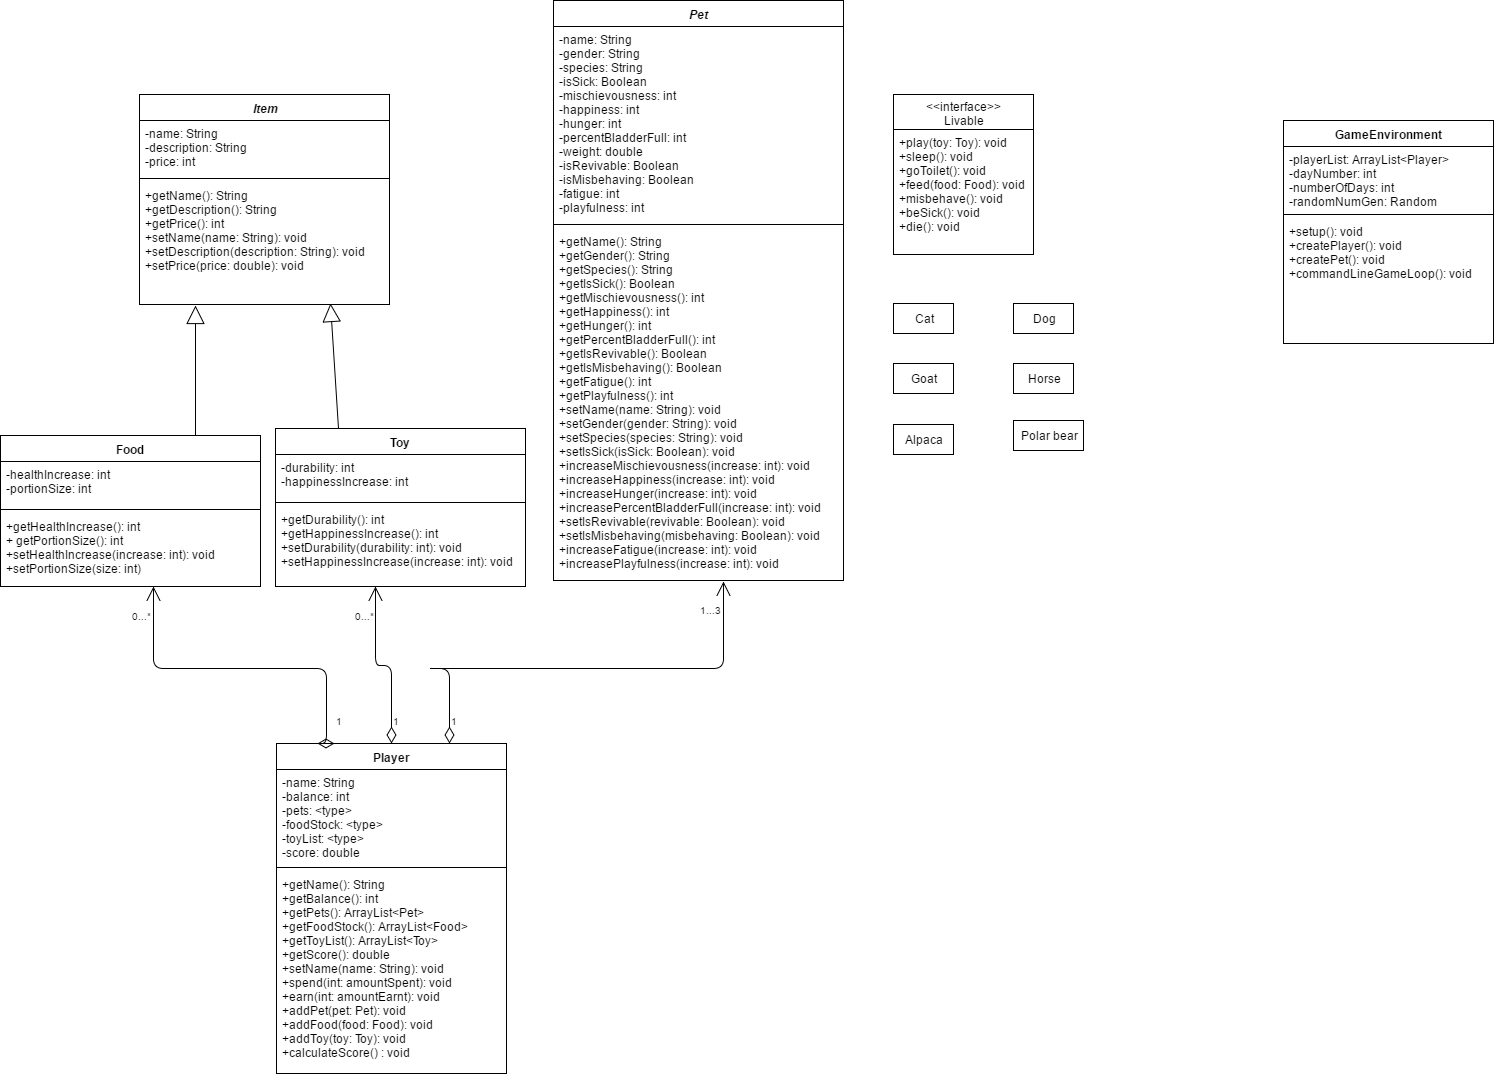

The diagram above was exported from draw.io. Its source (the exported page's mxGraphModel, read from the mxfile embedded in the PNG):
<mxGraphModel dx="1426" dy="808" grid="1" gridSize="10" guides="1" tooltips="1" connect="1" arrows="1" fold="1" page="1" pageScale="1" pageWidth="826" pageHeight="1169" background="#ffffff" math="0" shadow="0">
  <root>
    <mxCell id="0" />
    <mxCell id="1" parent="0" />
    <mxCell id="2" value="&lt;i&gt;&lt;span&gt;&amp;nbsp;I&lt;/span&gt;&lt;span&gt;tem&lt;/span&gt;&lt;/i&gt;" style="swimlane;html=1;fontStyle=1;align=center;verticalAlign=top;childLayout=stackLayout;horizontal=1;startSize=26;horizontalStack=0;resizeParent=1;resizeLast=0;collapsible=1;marginBottom=0;swimlaneFillColor=#ffffff;perimeterSpacing=0;" parent="1" vertex="1">
      <mxGeometry x="166" y="111" width="250" height="210" as="geometry" />
    </mxCell>
    <mxCell id="3" value="-name: String&#10;-description: String&#10;-price: int" style="text;strokeColor=none;fillColor=none;align=left;verticalAlign=top;spacingLeft=4;spacingRight=4;overflow=hidden;rotatable=0;points=[[0,0.5],[1,0.5]];portConstraint=eastwest;" parent="2" vertex="1">
      <mxGeometry y="26" width="250" height="54" as="geometry" />
    </mxCell>
    <mxCell id="4" value="" style="line;html=1;strokeWidth=1;fillColor=none;align=left;verticalAlign=middle;spacingTop=-1;spacingLeft=3;spacingRight=3;rotatable=0;labelPosition=right;points=[];portConstraint=eastwest;" parent="2" vertex="1">
      <mxGeometry y="80" width="250" height="8" as="geometry" />
    </mxCell>
    <mxCell id="5" value="+getName(): String&#10;+getDescription(): String&#10;+getPrice(): int&#10;+setName(name: String): void&#10;+setDescription(description: String): void&#10;+setPrice(price: double): void" style="text;strokeColor=none;fillColor=none;align=left;verticalAlign=top;spacingLeft=4;spacingRight=4;whiteSpace=wrap;overflow=hidden;rotatable=0;points=[[0,0.5],[1,0.5]];portConstraint=eastwest;textDirection=ltr;horizontal=1;" parent="2" vertex="1">
      <mxGeometry y="88" width="250" height="122" as="geometry" />
    </mxCell>
    <mxCell id="8" value="&lt;span&gt;Food&lt;/span&gt;" style="swimlane;html=1;fontStyle=1;align=center;verticalAlign=top;childLayout=stackLayout;horizontal=1;startSize=26;horizontalStack=0;resizeParent=1;resizeLast=0;collapsible=1;marginBottom=0;swimlaneFillColor=#ffffff;" parent="1" vertex="1">
      <mxGeometry x="27" y="452" width="260" height="151" as="geometry">
        <mxRectangle x="380" y="145" width="60" height="26" as="alternateBounds" />
      </mxGeometry>
    </mxCell>
    <mxCell id="9" value="-healthIncrease: int&#10;-portionSize: int" style="text;strokeColor=none;fillColor=none;align=left;verticalAlign=top;spacingLeft=4;spacingRight=4;whiteSpace=wrap;overflow=hidden;rotatable=0;points=[[0,0.5],[1,0.5]];portConstraint=eastwest;" parent="8" vertex="1">
      <mxGeometry y="26" width="260" height="44" as="geometry" />
    </mxCell>
    <mxCell id="10" value="" style="line;html=1;strokeWidth=1;fillColor=none;align=left;verticalAlign=middle;spacingTop=-1;spacingLeft=3;spacingRight=3;rotatable=0;labelPosition=right;points=[];portConstraint=eastwest;" parent="8" vertex="1">
      <mxGeometry y="70" width="260" height="8" as="geometry" />
    </mxCell>
    <mxCell id="11" value="+getHealthIncrease(): int&#10;+ getPortionSize(): int&#10;+setHealthIncrease(increase: int): void&#10;+setPortionSize(size: int)" style="text;strokeColor=none;fillColor=none;align=left;verticalAlign=top;spacingLeft=4;spacingRight=4;whiteSpace=wrap;overflow=hidden;rotatable=0;points=[[0,0.5],[1,0.5]];portConstraint=eastwest;" parent="8" vertex="1">
      <mxGeometry y="78" width="260" height="72" as="geometry" />
    </mxCell>
    <mxCell id="40" style="edgeStyle=orthogonalEdgeStyle;rounded=0;html=1;exitX=1;exitY=0.5;entryX=1;entryY=0.5;jettySize=auto;orthogonalLoop=1;" parent="8" source="9" target="9" edge="1">
      <mxGeometry relative="1" as="geometry" />
    </mxCell>
    <mxCell id="12" value="Toy" style="swimlane;html=1;fontStyle=1;align=center;verticalAlign=top;childLayout=stackLayout;horizontal=1;startSize=26;horizontalStack=0;resizeParent=1;resizeLast=0;collapsible=1;marginBottom=0;swimlaneFillColor=#ffffff;" parent="1" vertex="1">
      <mxGeometry x="302" y="445" width="250" height="158" as="geometry">
        <mxRectangle x="540" y="450" width="50" height="26" as="alternateBounds" />
      </mxGeometry>
    </mxCell>
    <mxCell id="13" value="-durability: int&#10;-happinessIncrease: int" style="text;strokeColor=none;fillColor=none;align=left;verticalAlign=top;spacingLeft=4;spacingRight=4;whiteSpace=wrap;overflow=hidden;rotatable=0;points=[[0,0.5],[1,0.5]];portConstraint=eastwest;" parent="12" vertex="1">
      <mxGeometry y="26" width="250" height="44" as="geometry" />
    </mxCell>
    <mxCell id="14" value="" style="line;html=1;strokeWidth=1;fillColor=none;align=left;verticalAlign=middle;spacingTop=-1;spacingLeft=3;spacingRight=3;rotatable=0;labelPosition=right;points=[];portConstraint=eastwest;" parent="12" vertex="1">
      <mxGeometry y="70" width="250" height="8" as="geometry" />
    </mxCell>
    <mxCell id="15" value="+getDurability(): int&#10;+getHappinessIncrease(): int&#10;+setDurability(durability: int): void&#10;+setHappinessIncrease(increase: int): void" style="text;strokeColor=none;fillColor=none;align=left;verticalAlign=top;spacingLeft=4;spacingRight=4;whiteSpace=wrap;overflow=hidden;rotatable=0;points=[[0,0.5],[1,0.5]];portConstraint=eastwest;" parent="12" vertex="1">
      <mxGeometry y="78" width="250" height="80" as="geometry" />
    </mxCell>
    <mxCell id="25" value="" style="endArrow=block;endSize=16;endFill=0;html=1;exitX=0.75;exitY=0;entryX=0.225;entryY=1.008;entryPerimeter=0;" parent="1" source="8" target="5" edge="1">
      <mxGeometry width="160" relative="1" as="geometry">
        <mxPoint x="66" y="722" as="sourcePoint" />
        <mxPoint x="176" y="402" as="targetPoint" />
      </mxGeometry>
    </mxCell>
    <mxCell id="26" value="" style="endArrow=block;endSize=16;endFill=0;html=1;entryX=0.765;entryY=0.992;entryPerimeter=0;exitX=0.25;exitY=0;" parent="1" source="12" target="5" edge="1">
      <mxGeometry width="160" relative="1" as="geometry">
        <mxPoint x="66" y="722" as="sourcePoint" />
        <mxPoint x="226" y="722" as="targetPoint" />
      </mxGeometry>
    </mxCell>
    <mxCell id="27" value="&lt;i&gt;Pet&lt;/i&gt;" style="swimlane;html=1;fontStyle=1;align=center;verticalAlign=top;childLayout=stackLayout;horizontal=1;startSize=26;horizontalStack=0;resizeParent=1;resizeLast=0;collapsible=1;marginBottom=0;swimlaneFillColor=#ffffff;" parent="1" vertex="1">
      <mxGeometry x="580" y="17" width="290" height="580" as="geometry" />
    </mxCell>
    <mxCell id="28" value="-name: String&lt;div&gt;-gender: String&lt;/div&gt;&lt;div&gt;-species: String&lt;/div&gt;&lt;div&gt;-isSick: Boolean&lt;/div&gt;&lt;div&gt;-mischievousness: int&lt;/div&gt;&lt;div&gt;-happiness&lt;span&gt;: int&lt;/span&gt;&lt;/div&gt;&lt;div&gt;-hunger&lt;span&gt;: int&lt;/span&gt;&lt;/div&gt;&lt;div&gt;-percentBladderFull: int&lt;/div&gt;&lt;div&gt;-weight&lt;span&gt;: double&lt;/span&gt;&lt;/div&gt;&lt;div&gt;-isRevivable: Boolean&lt;/div&gt;&lt;div&gt;-isMisbehaving: Boolean&lt;/div&gt;&lt;div&gt;-fatigue&lt;span&gt;: int&lt;/span&gt;&lt;/div&gt;&lt;div&gt;-playfulness&lt;span&gt;: int&lt;/span&gt;&lt;/div&gt;&lt;div&gt;&lt;br&gt;&lt;/div&gt;" style="text;html=1;strokeColor=none;fillColor=none;align=left;verticalAlign=top;spacingLeft=4;spacingRight=4;whiteSpace=wrap;overflow=hidden;rotatable=0;points=[[0,0.5],[1,0.5]];portConstraint=eastwest;" parent="27" vertex="1">
      <mxGeometry y="26" width="290" height="194" as="geometry" />
    </mxCell>
    <mxCell id="29" value="" style="line;html=1;strokeWidth=1;fillColor=none;align=left;verticalAlign=middle;spacingTop=-1;spacingLeft=3;spacingRight=3;rotatable=0;labelPosition=right;points=[];portConstraint=eastwest;" parent="27" vertex="1">
      <mxGeometry y="220" width="290" height="8" as="geometry" />
    </mxCell>
    <mxCell id="30" value="+getName(): String&lt;div&gt;+getGender(): String&lt;/div&gt;&lt;div&gt;+getSpecies(): String&lt;/div&gt;&lt;div&gt;+getIsSick(): Boolean&lt;/div&gt;&lt;div&gt;+getMischievousness(): int&lt;/div&gt;&lt;div&gt;+getHappiness()&lt;span&gt;: int&lt;/span&gt;&lt;/div&gt;&lt;div&gt;+getHunger()&lt;span&gt;: int&lt;/span&gt;&lt;/div&gt;&lt;div&gt;+getPercentBladderFull(): int&lt;/div&gt;&lt;div&gt;+getIsRevivable(): Boolean&lt;/div&gt;&lt;div&gt;+getIsMisbehaving(): Boolean&lt;/div&gt;&lt;div&gt;+getFatigue()&lt;span&gt;: int&lt;/span&gt;&lt;/div&gt;&lt;div&gt;+getPlayfulness(): int&lt;/div&gt;&lt;div&gt;&lt;div&gt;+setName(name: String): void&lt;/div&gt;&lt;div&gt;+setGender(gender: String): void&lt;/div&gt;&lt;div&gt;+setSpecies(species: String): void&lt;/div&gt;&lt;div&gt;+setIsSick(isSick: Boolean): void&lt;/div&gt;&lt;div&gt;+increaseMischievousness(increase: int): void&lt;/div&gt;&lt;div&gt;+increaseHappiness(increase: int): void&lt;/div&gt;&lt;div&gt;+increaseHunger(increase: int): void&lt;/div&gt;&lt;div&gt;+increasePercentBladderFull(increase: int): void&lt;/div&gt;&lt;div&gt;+setIsRevivable(revivable: Boolean): void&lt;/div&gt;&lt;div&gt;+setIsMisbehaving(misbehaving: Boolean): void&lt;/div&gt;&lt;div&gt;+increaseFatigue(increase: int): void&lt;/div&gt;&lt;div&gt;+increasePlayfulness(increase: int): void&lt;/div&gt;&lt;/div&gt;" style="text;html=1;strokeColor=none;fillColor=none;align=left;verticalAlign=top;spacingLeft=4;spacingRight=4;whiteSpace=wrap;overflow=hidden;rotatable=0;points=[[0,0.5],[1,0.5]];portConstraint=eastwest;" parent="27" vertex="1">
      <mxGeometry y="228" width="290" height="352" as="geometry" />
    </mxCell>
    <mxCell id="35" value="Player" style="swimlane;html=1;fontStyle=1;align=center;verticalAlign=top;childLayout=stackLayout;horizontal=1;startSize=26;horizontalStack=0;resizeParent=1;resizeLast=0;collapsible=1;marginBottom=0;swimlaneFillColor=#ffffff;" parent="1" vertex="1">
      <mxGeometry x="303" y="760" width="230" height="330" as="geometry" />
    </mxCell>
    <mxCell id="36" value="-name: String&lt;div&gt;-balance: int&lt;/div&gt;&lt;div&gt;-pets&lt;span&gt;: &amp;lt;type&amp;gt;&lt;/span&gt;&lt;/div&gt;&lt;div&gt;-foodStock&lt;span&gt;: &amp;lt;type&amp;gt;&lt;/span&gt;&lt;/div&gt;&lt;div&gt;-toyList&lt;span&gt;: &amp;lt;type&amp;gt;&lt;/span&gt;&lt;/div&gt;&lt;div&gt;-score: double&lt;/div&gt;" style="text;html=1;strokeColor=none;fillColor=none;align=left;verticalAlign=top;spacingLeft=4;spacingRight=4;whiteSpace=wrap;overflow=hidden;rotatable=0;points=[[0,0.5],[1,0.5]];portConstraint=eastwest;" parent="35" vertex="1">
      <mxGeometry y="26" width="230" height="94" as="geometry" />
    </mxCell>
    <mxCell id="37" value="" style="line;html=1;strokeWidth=1;fillColor=none;align=left;verticalAlign=middle;spacingTop=-1;spacingLeft=3;spacingRight=3;rotatable=0;labelPosition=right;points=[];portConstraint=eastwest;" parent="35" vertex="1">
      <mxGeometry y="120" width="230" height="8" as="geometry" />
    </mxCell>
    <mxCell id="38" value="+getName(): String&lt;div&gt;+getBalance(): int&lt;br&gt;&lt;div&gt;+getPets()&lt;span&gt;: ArrayList&amp;lt;Pet&amp;gt;&lt;/span&gt;&lt;/div&gt;&lt;div&gt;+getFoodStock()&lt;span&gt;: ArrayList&amp;lt;Food&amp;gt;&lt;/span&gt;&lt;/div&gt;&lt;div&gt;+getToyList()&lt;span&gt;: ArrayList&amp;lt;Toy&amp;gt;&lt;/span&gt;&lt;/div&gt;&lt;div&gt;+getScore(): double&lt;/div&gt;&lt;div&gt;+setName(name: String): void&lt;/div&gt;&lt;div&gt;+spend(int: amountSpent): void&lt;/div&gt;&lt;div&gt;+earn(int: amountEarnt): void&lt;/div&gt;&lt;div&gt;+addPet(pet: Pet): void&lt;/div&gt;&lt;div&gt;+addFood(food: Food): void&lt;br&gt;+addToy(toy: Toy): void&lt;/div&gt;&lt;div&gt;+calculateScore()&amp;nbsp;&lt;span&gt;: void&lt;/span&gt;&lt;/div&gt;&lt;/div&gt;" style="text;html=1;strokeColor=none;fillColor=none;align=left;verticalAlign=top;spacingLeft=4;spacingRight=4;whiteSpace=wrap;overflow=hidden;rotatable=0;points=[[0,0.5],[1,0.5]];portConstraint=eastwest;" parent="35" vertex="1">
      <mxGeometry y="128" width="230" height="202" as="geometry" />
    </mxCell>
    <mxCell id="50" value="" style="endArrow=open;html=1;endSize=12;startArrow=diamondThin;startSize=14;startFill=0;edgeStyle=orthogonalEdgeStyle;exitX=0.75;exitY=0;entryX=0.587;entryY=1.003;entryPerimeter=0;" parent="1" source="35" target="30" edge="1">
      <mxGeometry x="0.0017" relative="1" as="geometry">
        <mxPoint x="460" y="710" as="sourcePoint" />
        <mxPoint x="700" y="610" as="targetPoint" />
        <Array as="points">
          <mxPoint x="453" y="685" />
          <mxPoint x="700" y="685" />
        </Array>
        <mxPoint as="offset" />
      </mxGeometry>
    </mxCell>
    <mxCell id="51" value="1" style="resizable=0;html=1;align=left;verticalAlign=top;labelBackgroundColor=#ffffff;fontSize=10;rotation=0;" parent="50" connectable="0" vertex="1">
      <mxGeometry x="-1" relative="1" as="geometry">
        <mxPoint x="-1" y="-35" as="offset" />
      </mxGeometry>
    </mxCell>
    <mxCell id="52" value="1...3" style="resizable=0;html=1;align=right;verticalAlign=top;labelBackgroundColor=#ffffff;fontSize=10;" parent="50" connectable="0" vertex="1">
      <mxGeometry x="1" relative="1" as="geometry">
        <mxPoint y="16" as="offset" />
      </mxGeometry>
    </mxCell>
    <mxCell id="53" value="" style="endArrow=open;html=1;endSize=12;startArrow=diamondThin;startSize=14;startFill=0;edgeStyle=orthogonalEdgeStyle;exitX=0.25;exitY=0;targetPerimeterSpacing=3;entryX=0.587;entryY=1.017;entryPerimeter=0;" parent="1" source="35" target="11" edge="1">
      <mxGeometry relative="1" as="geometry">
        <mxPoint x="220" y="680" as="sourcePoint" />
        <mxPoint x="180" y="620" as="targetPoint" />
        <Array as="points">
          <mxPoint x="353" y="685" />
          <mxPoint x="180" y="685" />
        </Array>
      </mxGeometry>
    </mxCell>
    <mxCell id="54" value="1" style="resizable=0;html=1;align=left;verticalAlign=top;labelBackgroundColor=#ffffff;fontSize=10;" parent="53" connectable="0" vertex="1">
      <mxGeometry x="-1" relative="1" as="geometry">
        <mxPoint x="-1" y="-35" as="offset" />
      </mxGeometry>
    </mxCell>
    <mxCell id="55" value="0...*" style="resizable=0;html=1;align=right;verticalAlign=top;labelBackgroundColor=#ffffff;fontSize=10;" parent="53" connectable="0" vertex="1">
      <mxGeometry x="1" relative="1" as="geometry">
        <mxPoint y="17" as="offset" />
      </mxGeometry>
    </mxCell>
    <mxCell id="59" value="&lt;div&gt;&lt;br&gt;&lt;/div&gt;" style="endArrow=open;html=1;endSize=12;startArrow=diamondThin;startSize=14;startFill=0;edgeStyle=orthogonalEdgeStyle;exitX=0.5;exitY=0;" parent="1" source="35" edge="1">
      <mxGeometry relative="1" as="geometry">
        <mxPoint x="30" y="1140" as="sourcePoint" />
        <mxPoint x="402" y="603" as="targetPoint" />
      </mxGeometry>
    </mxCell>
    <mxCell id="60" value="1" style="resizable=0;html=1;align=left;verticalAlign=top;labelBackgroundColor=#ffffff;fontSize=10;" parent="59" connectable="0" vertex="1">
      <mxGeometry x="-1" relative="1" as="geometry">
        <mxPoint x="-1" y="-35" as="offset" />
      </mxGeometry>
    </mxCell>
    <mxCell id="61" value="0...*" style="resizable=0;html=1;align=right;verticalAlign=top;labelBackgroundColor=#ffffff;fontSize=10;" parent="59" connectable="0" vertex="1">
      <mxGeometry x="1" relative="1" as="geometry">
        <mxPoint x="1" y="17" as="offset" />
      </mxGeometry>
    </mxCell>
    <mxCell id="68" value="&amp;lt;&amp;lt;interface&amp;gt;&amp;gt;&lt;div&gt;Livable&lt;/div&gt;" style="swimlane;html=1;fontStyle=0;childLayout=stackLayout;horizontal=1;startSize=35;fillColor=none;horizontalStack=0;resizeParent=1;resizeLast=0;collapsible=1;marginBottom=0;swimlaneFillColor=#ffffff;" vertex="1" parent="1">
      <mxGeometry x="920" y="111" width="140" height="160" as="geometry" />
    </mxCell>
    <mxCell id="69" value="&lt;div&gt;+play(toy: Toy): void&lt;/div&gt;&lt;div&gt;+sleep(): void&lt;/div&gt;&lt;div&gt;+goToilet(): void&lt;/div&gt;&lt;div&gt;+feed(food: Food): void&lt;/div&gt;&lt;div&gt;+misbehave(): void&lt;/div&gt;&lt;div&gt;+beSick(): void&lt;/div&gt;&lt;div&gt;+die(): void&lt;/div&gt;" style="text;html=1;strokeColor=none;fillColor=none;align=left;verticalAlign=top;spacingLeft=4;spacingRight=4;whiteSpace=wrap;overflow=hidden;rotatable=0;points=[[0,0.5],[1,0.5]];portConstraint=eastwest;" vertex="1" parent="68">
      <mxGeometry y="35" width="140" height="125" as="geometry" />
    </mxCell>
    <mxCell id="76" value="Cat" style="whiteSpace=wrap;html=1;" vertex="1" parent="1">
      <mxGeometry x="920" y="320" width="60" height="30" as="geometry" />
    </mxCell>
    <mxCell id="77" value="Dog" style="whiteSpace=wrap;html=1;" vertex="1" parent="1">
      <mxGeometry x="1040" y="320" width="60" height="30" as="geometry" />
    </mxCell>
    <mxCell id="78" value="Goat" style="whiteSpace=wrap;html=1;" vertex="1" parent="1">
      <mxGeometry x="920" y="380" width="60" height="30" as="geometry" />
    </mxCell>
    <mxCell id="79" value="Horse" style="whiteSpace=wrap;html=1;" vertex="1" parent="1">
      <mxGeometry x="1040" y="380" width="60" height="30" as="geometry" />
    </mxCell>
    <mxCell id="80" value="Alpaca" style="whiteSpace=wrap;html=1;" vertex="1" parent="1">
      <mxGeometry x="920" y="441" width="60" height="30" as="geometry" />
    </mxCell>
    <mxCell id="81" value="Polar bear" style="whiteSpace=wrap;html=1;" vertex="1" parent="1">
      <mxGeometry x="1040" y="437" width="70" height="30" as="geometry" />
    </mxCell>
    <mxCell id="82" value="GameEnvironment" style="swimlane;html=1;fontStyle=1;align=center;verticalAlign=top;childLayout=stackLayout;horizontal=1;startSize=26;horizontalStack=0;resizeParent=1;resizeLast=0;collapsible=1;marginBottom=0;swimlaneFillColor=#ffffff;" vertex="1" parent="1">
      <mxGeometry x="1310" y="137" width="210" height="223" as="geometry" />
    </mxCell>
    <mxCell id="83" value="-playerList: ArrayList&amp;lt;Player&amp;gt;&lt;div&gt;-dayNumber: int&lt;/div&gt;&lt;div&gt;-numberOfDays: int&lt;/div&gt;&lt;div&gt;-randomNumGen: Random&lt;/div&gt;" style="text;html=1;strokeColor=none;fillColor=none;align=left;verticalAlign=top;spacingLeft=4;spacingRight=4;whiteSpace=wrap;overflow=hidden;rotatable=0;points=[[0,0.5],[1,0.5]];portConstraint=eastwest;" vertex="1" parent="82">
      <mxGeometry y="26" width="210" height="64" as="geometry" />
    </mxCell>
    <mxCell id="84" value="" style="line;html=1;strokeWidth=1;fillColor=none;align=left;verticalAlign=middle;spacingTop=-1;spacingLeft=3;spacingRight=3;rotatable=0;labelPosition=right;points=[];portConstraint=eastwest;" vertex="1" parent="82">
      <mxGeometry y="90" width="210" height="8" as="geometry" />
    </mxCell>
    <mxCell id="85" value="+setup(): void&lt;div&gt;+createPlayer(): void&lt;/div&gt;&lt;div&gt;+createPet(): void&lt;/div&gt;&lt;div&gt;+commandLineGameLoop(): void&lt;/div&gt;" style="text;html=1;strokeColor=none;fillColor=none;align=left;verticalAlign=top;spacingLeft=4;spacingRight=4;whiteSpace=wrap;overflow=hidden;rotatable=0;points=[[0,0.5],[1,0.5]];portConstraint=eastwest;" vertex="1" parent="82">
      <mxGeometry y="98" width="210" height="72" as="geometry" />
    </mxCell>
  </root>
</mxGraphModel>